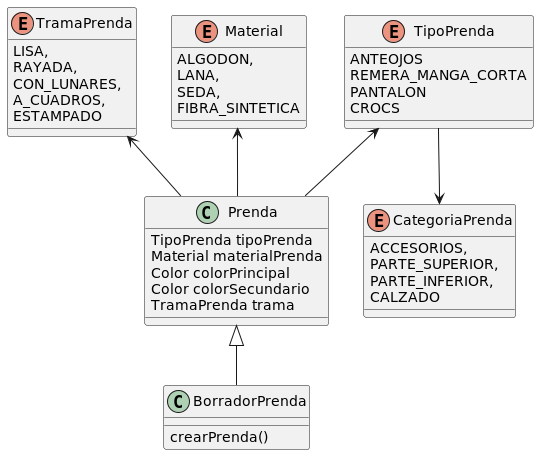

The diagram above was rendered by PlantUML. Its source (embedded in the PNG):
@startuml

enum CategoriaPrenda{
	ACCESORIOS,
    PARTE_SUPERIOR,
    PARTE_INFERIOR,
    CALZADO
}

enum Material{
	ALGODON,
    LANA,
    SEDA,
    FIBRA_SINTETICA
}

enum TipoPrenda{
    ANTEOJOS
    REMERA_MANGA_CORTA
    PANTALON
    CROCS

}

enum TramaPrenda{
    LISA,
    RAYADA,
    CON_LUNARES,
    A_CUADROS,
    ESTAMPADO
}

class Prenda{
	TipoPrenda tipoPrenda
    Material materialPrenda
    Color colorPrincipal
    Color colorSecundario
    TramaPrenda trama
}

class BorradorPrenda extends Prenda{

    crearPrenda()
}



Prenda -up-> TipoPrenda
Prenda -up-> Material
Prenda -up-> TramaPrenda
TipoPrenda --> CategoriaPrenda
@enduml